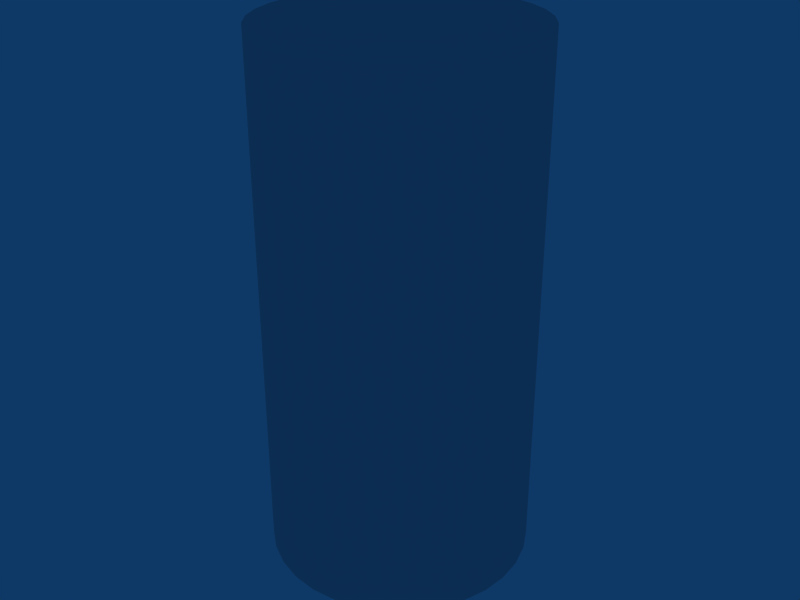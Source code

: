 # Source: cylinder.blend  (saved by Blender 2.66.1; exported with 4.5.12 LTS)
import bpy
from mathutils import Matrix  # noqa: F401  (used for matrix-valued properties, if any)

bpy.ops.wm.read_factory_settings(use_empty=True)
scene = bpy.context.scene
scene.name = 'cylinder'

# ---- collections
col_collection_1 = bpy.data.collections.new('Collection 1'); scene.collection.children.link(col_collection_1)

# ---- materials (node trees are filled in below, after node groups)
mat_material = bpy.data.materials.new('Material')
mat_material.alpha_threshold = 0.0
mat_material.roughness = 0.5
mat_material.line_color = (0.0, 0.0, 0.0, 1.0)

# ---- material node trees

# ---- world
world_world = bpy.data.worlds.new('World'); scene.world = world_world
world_world.color = (0.05656, 0.2208, 0.4)
world_world.use_sun_shadow = False
world_world.sun_shadow_jitter_overblur = 0.0
world_world.cycles.sampling_method = 'MANUAL'
world_world.cycles.sample_map_resolution = 256

# ---- meshes
me_cylinder = bpy.data.meshes.new('cylinder')
me_cylinder.from_pydata([(0.3536, 0.3536, -1.0), (0.4157, 0.2778, -1.0), (0.4619, 0.1913, -1.0), (0.4904, 0.09755, -1.0), (0.5, 3.775e-08, -1.0), (0.4904, -0.09755, -1.0), (0.4619, -0.1913, -1.0), (0.4157, -0.2778, -1.0), (0.3536, -0.3536, -1.0), (0.2778, -0.4157, -1.0), (0.1913, -0.4619, -1.0), (0.09755, -0.4904, -1.0), (-1.629e-07, -0.5, -1.0), (-0.09755, -0.4904, -1.0), (-0.1913, -0.4619, -1.0), (-0.2778, -0.4157, -1.0), (-0.3536, -0.3536, -1.0), (-0.4157, -0.2778, -1.0), (-0.4619, -0.1913, -1.0), (-0.4904, -0.09754, -1.0), (-0.5, 4.828e-07, -1.0), (-0.4904, 0.09755, -1.0), (-0.4619, 0.1913, -1.0), (-0.4157, 0.2778, -1.0), (-0.3536, 0.3536, -1.0), (-0.2778, 0.4157, -1.0), (-0.1913, 0.4619, -1.0), (-0.09754, 0.4904, -1.0), (8.027e-07, 0.5, -1.0), (0.09755, 0.4904, -1.0), (0.1913, 0.4619, -1.0), (0.2778, 0.4157, -1.0), (0.3536, 0.3536, 1.0), (0.4157, 0.2778, 1.0), (0.4619, 0.1913, 1.0), (0.4904, 0.09754, 1.0), (0.5, -1.123e-06, 1.0), (0.4904, -0.09755, 1.0), (0.4619, -0.1913, 1.0), (0.4157, -0.2778, 1.0), (0.3536, -0.3536, 1.0), (0.2778, -0.4157, 1.0), (0.1913, -0.4619, 1.0), (0.09755, -0.4904, 1.0), (4.649e-07, -0.5, 1.0), (-0.09754, -0.4904, 1.0), (-0.1913, -0.4619, 1.0), (-0.2778, -0.4157, 1.0), (-0.3536, -0.3536, 1.0), (-0.4157, -0.2778, 1.0), (-0.4619, -0.1913, 1.0), (-0.4904, -0.09755, 1.0), (-0.5, -2.052e-06, 1.0), (-0.4904, 0.09754, 1.0), (-0.4619, 0.1913, 1.0), (-0.4157, 0.2778, 1.0), (-0.3536, 0.3536, 1.0), (-0.2778, 0.4157, 1.0), (-0.1913, 0.4619, 1.0), (-0.09755, 0.4904, 1.0), (-3.64e-06, 0.5, 1.0), (0.09754, 0.4904, 1.0), (0.1913, 0.4619, 1.0), (0.2778, 0.4157, 1.0), (0.0, 0.0, -1.0), (0.0, 0.0, 1.0), (0.3536, 0.3536, -1.0), (0.4157, 0.2778, -1.0), (0.3536, 0.3536, 1.0), (0.4157, 0.2778, 1.0), (0.4619, 0.1913, -1.0), (0.4619, 0.1913, 1.0), (0.4904, 0.09755, -1.0), (0.4904, 0.09754, 1.0), (0.5, 3.775e-08, -1.0), (0.5, -1.123e-06, 1.0), (0.4904, -0.09755, -1.0), (0.4904, -0.09755, 1.0), (0.4619, -0.1913, -1.0), (0.4619, -0.1913, 1.0), (0.4157, -0.2778, -1.0), (0.4157, -0.2778, 1.0), (0.3536, -0.3536, -1.0), (0.3536, -0.3536, 1.0), (0.2778, -0.4157, -1.0), (0.2778, -0.4157, 1.0), (0.1913, -0.4619, -1.0), (0.1913, -0.4619, 1.0), (0.09755, -0.4904, -1.0), (0.09755, -0.4904, 1.0), (-1.629e-07, -0.5, -1.0), (4.649e-07, -0.5, 1.0), (-0.09755, -0.4904, -1.0), (-0.09754, -0.4904, 1.0), (-0.1913, -0.4619, -1.0), (-0.1913, -0.4619, 1.0), (-0.2778, -0.4157, -1.0), (-0.2778, -0.4157, 1.0), (-0.3536, -0.3536, -1.0), (-0.3536, -0.3536, 1.0), (-0.4157, -0.2778, -1.0), (-0.4157, -0.2778, 1.0), (-0.4619, -0.1913, -1.0), (-0.4619, -0.1913, 1.0), (-0.4904, -0.09754, -1.0), (-0.4904, -0.09755, 1.0), (-0.5, 4.828e-07, -1.0), (-0.5, -2.052e-06, 1.0), (-0.4904, 0.09755, -1.0), (-0.4904, 0.09754, 1.0), (-0.4619, 0.1913, -1.0), (-0.4619, 0.1913, 1.0), (-0.4157, 0.2778, -1.0), (-0.4157, 0.2778, 1.0), (-0.3536, 0.3536, -1.0), (-0.3536, 0.3536, 1.0), (-0.2778, 0.4157, -1.0), (-0.2778, 0.4157, 1.0), (-0.1913, 0.4619, -1.0), (-0.1913, 0.4619, 1.0), (-0.09754, 0.4904, -1.0), (-0.09755, 0.4904, 1.0), (8.027e-07, 0.5, -1.0), (-3.64e-06, 0.5, 1.0), (0.09755, 0.4904, -1.0), (0.09754, 0.4904, 1.0), (0.1913, 0.4619, -1.0), (0.1913, 0.4619, 1.0), (0.2778, 0.4157, -1.0), (0.2778, 0.4157, 1.0)], [], [(64, 0, 1), (65, 33, 32), (64, 1, 2), (65, 34, 33), (64, 2, 3), (65, 35, 34), (64, 3, 4), (65, 36, 35), (64, 4, 5), (65, 37, 36), (64, 5, 6), (65, 38, 37), (64, 6, 7), (65, 39, 38), (64, 7, 8), (65, 40, 39), (64, 8, 9), (65, 41, 40), (64, 9, 10), (65, 42, 41), (64, 10, 11), (65, 43, 42), (64, 11, 12), (65, 44, 43), (64, 12, 13), (65, 45, 44), (64, 13, 14), (65, 46, 45), (64, 14, 15), (65, 47, 46), (64, 15, 16), (65, 48, 47), (64, 16, 17), (65, 49, 48), (64, 17, 18), (65, 50, 49), (64, 18, 19), (65, 51, 50), (64, 19, 20), (65, 52, 51), (64, 20, 21), (65, 53, 52), (64, 21, 22), (65, 54, 53), (64, 22, 23), (65, 55, 54), (64, 23, 24), (65, 56, 55), (64, 24, 25), (65, 57, 56), (64, 25, 26), (65, 58, 57), (64, 26, 27), (65, 59, 58), (64, 27, 28), (65, 60, 59), (64, 28, 29), (65, 61, 60), (64, 29, 30), (65, 62, 61), (64, 30, 31), (65, 63, 62), (31, 0, 64), (65, 32, 63), (66, 68, 69, 67), (67, 69, 71, 70), (70, 71, 73, 72), (72, 73, 75, 74), (74, 75, 77, 76), (76, 77, 79, 78), (78, 79, 81, 80), (80, 81, 83, 82), (82, 83, 85, 84), (84, 85, 87, 86), (86, 87, 89, 88), (88, 89, 91, 90), (90, 91, 93, 92), (92, 93, 95, 94), (94, 95, 97, 96), (96, 97, 99, 98), (98, 99, 101, 100), (100, 101, 103, 102), (102, 103, 105, 104), (104, 105, 107, 106), (106, 107, 109, 108), (108, 109, 111, 110), (110, 111, 113, 112), (112, 113, 115, 114), (114, 115, 117, 116), (116, 117, 119, 118), (118, 119, 121, 120), (120, 121, 123, 122), (122, 123, 125, 124), (124, 125, 127, 126), (126, 127, 129, 128), (68, 66, 128, 129)])
me_cylinder.polygons.foreach_set('use_smooth', [True] * 96)
_uv = me_cylinder.uv_layers.new(name='UVTex')
_uv.uv.foreach_set('vector', [0.6611, 0.8178, 0.7849, 0.9416, 0.8066, 0.9151, 0.3022, 0.82, 0.4478, 0.9172, 0.426, 0.9437, 0.6611, 0.8178, 0.8066, 0.9151, 0.8228, 0.8848, 0.3022, 0.82, 0.4639, 0.8869, 0.4478, 0.9172, 0.6611, 0.8178, 0.8228, 0.8848, 0.8328, 0.852, 0.3022, 0.82, 0.4739, 0.8541, 0.4639, 0.8869, 0.6611, 0.8178, 0.8328, 0.852, 0.8361, 0.8178, 0.3022, 0.82, 0.4772, 0.82, 0.4739, 0.8541, 0.6611, 0.8178, 0.8361, 0.8178, 0.8328, 0.7837, 0.3022, 0.82, 0.4739, 0.7858, 0.4772, 0.82, 0.6611, 0.8178, 0.8328, 0.7837, 0.8228, 0.7509, 0.3022, 0.82, 0.4639, 0.753, 0.4739, 0.7858, 0.6611, 0.8178, 0.8228, 0.7509, 0.8066, 0.7206, 0.3022, 0.82, 0.4478, 0.7228, 0.4639, 0.753, 0.6611, 0.8178, 0.8066, 0.7206, 0.7849, 0.6941, 0.3022, 0.82, 0.426, 0.6962, 0.4478, 0.7228, 0.6611, 0.8178, 0.7849, 0.6941, 0.7584, 0.6723, 0.3022, 0.82, 0.3995, 0.6745, 0.426, 0.6962, 0.6611, 0.8178, 0.7584, 0.6723, 0.7281, 0.6562, 0.3022, 0.82, 0.3692, 0.6583, 0.3995, 0.6745, 0.6611, 0.8178, 0.7281, 0.6562, 0.6953, 0.6462, 0.3022, 0.82, 0.3364, 0.6483, 0.3692, 0.6583, 0.6611, 0.8178, 0.6953, 0.6462, 0.6611, 0.6428, 0.3022, 0.82, 0.3022, 0.645, 0.3364, 0.6483, 0.6611, 0.8178, 0.6611, 0.6428, 0.627, 0.6462, 0.3022, 0.82, 0.2681, 0.6483, 0.3022, 0.645, 0.6611, 0.8178, 0.627, 0.6462, 0.5942, 0.6562, 0.3022, 0.82, 0.2353, 0.6583, 0.2681, 0.6483, 0.6611, 0.8178, 0.5942, 0.6562, 0.5639, 0.6723, 0.3022, 0.82, 0.205, 0.6745, 0.2353, 0.6583, 0.6611, 0.8178, 0.5639, 0.6723, 0.5374, 0.6941, 0.3022, 0.82, 0.1785, 0.6962, 0.205, 0.6745, 0.6611, 0.8178, 0.5374, 0.6941, 0.5156, 0.7206, 0.3022, 0.82, 0.1567, 0.7228, 0.1785, 0.6962, 0.6611, 0.8178, 0.5156, 0.7206, 0.4995, 0.7509, 0.3022, 0.82, 0.1406, 0.753, 0.1567, 0.7228, 0.6611, 0.8178, 0.4995, 0.7509, 0.4895, 0.7837, 0.3022, 0.82, 0.1306, 0.7858, 0.1406, 0.753, 0.6611, 0.8178, 0.4895, 0.7837, 0.4861, 0.8178, 0.3022, 0.82, 0.1272, 0.82, 0.1306, 0.7858, 0.6611, 0.8178, 0.4861, 0.8178, 0.4895, 0.852, 0.3022, 0.82, 0.1306, 0.8541, 0.1272, 0.82, 0.6611, 0.8178, 0.4895, 0.852, 0.4995, 0.8848, 0.3022, 0.82, 0.1406, 0.8869, 0.1306, 0.8541, 0.6611, 0.8178, 0.4995, 0.8848, 0.5156, 0.9151, 0.3022, 0.82, 0.1567, 0.9172, 0.1406, 0.8869, 0.6611, 0.8178, 0.5156, 0.9151, 0.5374, 0.9416, 0.3022, 0.82, 0.1785, 0.9437, 0.1567, 0.9172, 0.6611, 0.8178, 0.5374, 0.9416, 0.5639, 0.9633, 0.3022, 0.82, 0.205, 0.9655, 0.1785, 0.9437, 0.6611, 0.8178, 0.5639, 0.9633, 0.5942, 0.9795, 0.3022, 0.82, 0.2353, 0.9817, 0.205, 0.9655, 0.6611, 0.8178, 0.5942, 0.9795, 0.627, 0.9895, 0.3022, 0.82, 0.2681, 0.9916, 0.2353, 0.9817, 0.6611, 0.8178, 0.627, 0.9895, 0.6611, 0.9928, 0.3022, 0.82, 0.3022, 0.995, 0.2681, 0.9916, 0.6611, 0.8178, 0.6611, 0.9928, 0.6953, 0.9895, 0.3022, 0.82, 0.3364, 0.9916, 0.3022, 0.995, 0.6611, 0.8178, 0.6953, 0.9895, 0.7281, 0.9795, 0.3022, 0.82, 0.3692, 0.9817, 0.3364, 0.9916, 0.6611, 0.8178, 0.7281, 0.9795, 0.7584, 0.9633, 0.3022, 0.82, 0.3995, 0.9655, 0.3692, 0.9817, 0.7584, 0.9633, 0.7849, 0.9416, 0.6611, 0.8178, 0.3022, 0.82, 0.426, 0.9437, 0.3995, 0.9655, 0.5947, 0.003906, 0.5947, 0.6289, 0.5633, 0.6289, 0.5633, 0.003906, 0.5633, 0.003906, 0.5633, 0.6289, 0.532, 0.6289, 0.532, 0.003906, 0.532, 0.003906, 0.532, 0.6289, 0.5007, 0.6289, 0.5007, 0.003906, 0.5007, 0.003906, 0.5007, 0.6289, 0.4693, 0.6289, 0.4693, 0.003906, 0.4693, 0.003906, 0.4693, 0.6289, 0.438, 0.6289, 0.438, 0.003906, 0.438, 0.003906, 0.438, 0.6289, 0.4067, 0.6289, 0.4067, 0.003906, 0.4067, 0.003906, 0.4067, 0.6289, 0.3773, 0.6289, 0.3773, 0.003906, 0.3773, 0.003906, 0.3773, 0.6289, 0.346, 0.6289, 0.346, 0.003906, 0.346, 0.003906, 0.346, 0.6289, 0.3146, 0.6289, 0.3146, 0.003906, 0.3146, 0.003906, 0.3146, 0.6289, 0.2813, 0.6289, 0.2813, 0.003906, 0.2813, 0.003906, 0.2813, 0.6289, 0.25, 0.6289, 0.25, 0.003906, 0.25, 0.003906, 0.25, 0.6289, 0.2187, 0.6289, 0.2187, 0.003906, 0.2187, 0.003906, 0.2187, 0.6289, 0.1893, 0.6289, 0.1893, 0.003906, 0.1893, 0.003906, 0.1893, 0.6289, 0.158, 0.6289, 0.158, 0.003906, 0.158, 0.003906, 0.158, 0.6289, 0.1266, 0.6289, 0.1266, 0.003906, 0.1266, 0.003906, 0.1266, 0.6289, 0.09528, 0.6289, 0.09528, 0.003906, 0.09528, 0.003906, 0.09528, 0.6289, 0.06395, 0.6289, 0.06395, 0.003906, 0.06395, 0.003906, 0.06395, 0.6289, 0.03261, 0.6289, 0.03261, 0.003906, 0.03261, 0.003906, 0.03261, 0.6289, 0.001279, 0.6289, 0.001279, 0.003906, 1.0, 0.003906, 1.0, 0.6289, 0.9687, 0.6289, 0.9687, 0.003906, 0.9687, 0.003906, 0.9687, 0.6289, 0.9374, 0.6289, 0.9374, 0.003906, 0.9374, 0.003906, 0.9374, 0.6289, 0.9061, 0.6289, 0.9061, 0.003906, 0.9061, 0.003906, 0.9061, 0.6289, 0.8747, 0.6289, 0.8747, 0.003906, 0.8747, 0.003906, 0.8747, 0.6289, 0.8434, 0.6289, 0.8434, 0.003906, 0.8434, 0.003906, 0.8434, 0.6289, 0.8121, 0.6289, 0.8121, 0.003906, 0.8121, 0.003906, 0.8121, 0.6289, 0.7827, 0.6289, 0.7827, 0.003906, 0.7827, 0.003906, 0.7827, 0.6289, 0.7513, 0.6289, 0.7513, 0.003906, 0.7513, 0.003906, 0.7513, 0.6289, 0.72, 0.6289, 0.72, 0.003906, 0.72, 0.003906, 0.72, 0.6289, 0.6867, 0.6289, 0.6867, 0.003906, 0.6867, 0.003906, 0.6867, 0.6289, 0.6554, 0.6289, 0.6554, 0.003906, 0.6554, 0.003906, 0.6554, 0.6289, 0.6241, 0.6289, 0.6241, 0.003906, 0.5947, 0.6289, 0.5947, 0.003906, 0.6241, 0.003906, 0.6241, 0.6289])
me_cylinder.materials.append(mat_material)
me_cylinder.use_remesh_preserve_volume = False
me_cylinder.use_remesh_preserve_attributes = False
me_cylinder.use_mirror_vertex_groups = False
me_cylinder.update()

# ---- objects
ob_cylinder = bpy.data.objects.new('cylinder', me_cylinder)

# ---- transforms, parenting, visibility, modifiers, constraints
ob_cylinder.location = (0.0, 0.0, 0.0)
ob_cylinder.lock_rotations_4d = False
ob_cylinder.empty_display_type = 'ARROWS'
ob_cylinder.lineart.crease_threshold = 0.0

# ---- collection membership
col_collection_1.objects.link(ob_cylinder)

# ---- scene / render settings (as saved in the file)
scene.frame_start = 1; scene.frame_end = 250; scene.frame_set(1)
scene.render.engine = 'BLENDER_EEVEE_NEXT'
scene.render.image_settings.file_format = 'JPEG'
scene.render.image_settings.color_mode = 'RGB'
scene.render.image_settings.compression = 90
scene.render.resolution_x = 800
scene.render.resolution_y = 600
scene.render.pixel_aspect_x = 100.0
scene.render.pixel_aspect_y = 100.0
scene.render.fps = 25
scene.render.dither_intensity = 0.0
scene.render.use_compositing = False
scene.render.use_sequencer = False
scene.render.bake_margin = 2
scene.render.bake_bias = 0.0
scene.render.use_stamp_time = False
scene.render.use_stamp_date = False
scene.render.use_stamp_frame = False
scene.render.use_stamp_camera = False
scene.render.use_stamp_scene = False
scene.render.use_stamp_filename = False
scene.render.use_stamp_render_time = False
scene.render.stamp_font_size = 0
scene.cycles.use_denoising = False
scene.cycles.samples = 10
scene.cycles.sampling_pattern = 'TABULATED_SOBOL'
scene.cycles.light_sampling_threshold = 0.0
scene.cycles.use_adaptive_sampling = False
scene.cycles.use_light_tree = False
scene.cycles.blur_glossy = 0.0
scene.cycles.volume_bounces = 1
scene.cycles.pixel_filter_type = 'GAUSSIAN'
scene.cycles.sample_clamp_indirect = 0.0
scene.view_settings.view_transform = 'Raw'
bpy.context.view_layer.update()

# ---- added for rendering (the .blend has no active camera): camera
cam_auto = bpy.data.cameras.new('AutoCamera')
cam_auto.lens = 50.0
cam_auto.sensor_width = 36.0
cam_auto.clip_end = 1000.0
ob_auto_camera = bpy.data.objects.new('AutoCamera', cam_auto)
scene.collection.objects.link(ob_auto_camera)
ob_auto_camera.location = (2.26633, -2.71959, 1.81306)
ob_auto_camera.rotation_euler = (1.09748, -7.21219e-08, 0.694738)
scene.camera = ob_auto_camera
bpy.context.view_layer.update()
